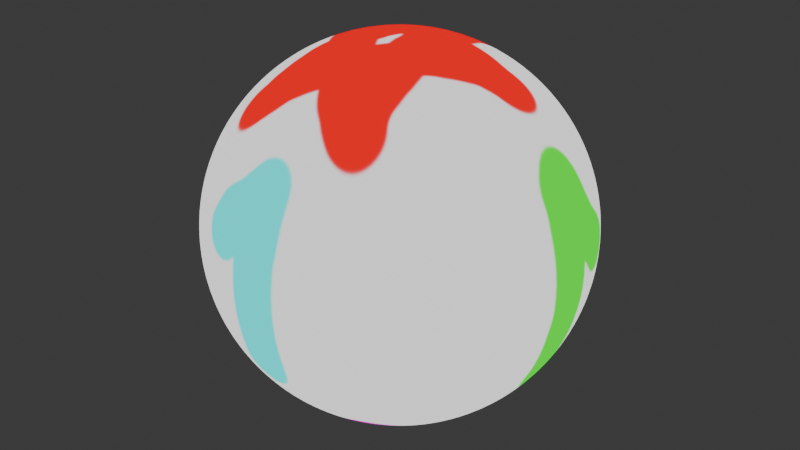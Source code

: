 # Source: ballTemplate.blend  (saved by Blender 4.3.34; exported with 4.5.12 LTS)
import bpy
from mathutils import Matrix  # noqa: F401  (used for matrix-valued properties, if any)

bpy.ops.wm.read_factory_settings(use_empty=True)
scene = bpy.context.scene
scene.name = 'Scene'

# ---- collections
col_collection = bpy.data.collections.new('Collection'); scene.collection.children.link(col_collection)

# ---- images (referenced by path relative to the original .blend; pixels are not part of the script)
import os
ASSET_DIR = os.environ.get("B2B_ASSET_DIR", "")  # directory of the original .blend (textures are referenced by path, not embedded)
HERE = os.path.dirname(os.path.abspath(__file__))  # packed textures are extracted next to this script under _unpacked/

def load_image(name, relpath, width, height, colorspace="sRGB"):
    """Load a texture the original file referenced (path relative to the .blend, or extracted next to this script)."""
    p = next((c for c in (os.path.join(HERE, relpath), os.path.join(ASSET_DIR, relpath)) if relpath and os.path.exists(c)), "")
    if p:
        img = bpy.data.images.load(p, check_existing=True)
        img.name = name
    else:  # same state as the original file: an image datablock whose file is absent (Cycles renders it pink)
        img = bpy.data.images.new(name, width, height)
        img.source = "FILE"
        img.filepath = "//" + (relpath or name)
    img.colorspace_settings.name = colorspace
    return img
img_circle = load_image('circle', '_unpacked/2.2ed0d5f6.jpg', 700, 700, 'sRGB')
img_cubemap = load_image('cubemap', '_unpacked/texture.6534a10a.png', 1024, 768, 'sRGB')
img_sideways = load_image('sideways', '_unpacked/Untitled.15fda217.png', 1024, 768, 'sRGB')

# ---- materials (node trees are filled in below, after node groups)
mat_material = bpy.data.materials.new('Material')
mat_material.alpha_threshold = 0.0
mat_material.roughness = 0.5
mat_material.line_color = (0.0, 0.0, 0.0, 1.0)

# ---- material node trees
mat_material.use_nodes = True; mat_material.node_tree.nodes.clear()
_N = mat_material.node_tree.nodes; _L = mat_material.node_tree.links
n0 = _N.new('ShaderNodeOutputMaterial'); n0.name = 'Material Output'; n0.location = (781, 646)
n1 = _N.new('ShaderNodeTexImage'); n1.name = 'Image Texture.001'; n1.location = (871, -30)
n1.image = img_circle
n2 = _N.new('ShaderNodeEmission'); n2.name = 'Emission'; n2.location = (1167, -42)
n3 = _N.new('ShaderNodeNewGeometry'); n3.name = 'Geometry'; n3.location = (30, -289)
n4 = _N.new('ShaderNodeMath'); n4.name = 'Math'; n4.location = (430, -118)
n4.operation = 'MULTIPLY_ADD'
n5 = _N.new('ShaderNodeSeparateXYZ'); n5.name = 'Separate XYZ.001'; n5.location = (211, -226)
n6 = _N.new('ShaderNodeCombineXYZ'); n6.name = 'Combine XYZ'; n6.location = (669, -204)
n7 = _N.new('ShaderNodeMath'); n7.name = 'Math.002'; n7.location = (432, -308)
n7.operation = 'MULTIPLY_ADD'
n8 = _N.new('ShaderNodeTexImage'); n8.name = 'Image Texture'; n8.location = (123, 673)
n8.image = img_cubemap
n9 = _N.new('ShaderNodeValue'); n9.name = 'Value'; n9.location = (-595, 569)
n9.label = 'Image Scale'
n9.outputs[0].default_value = 0.2
n10 = _N.new('NodeFrame'); n10.name = 'Frame.001'; n10.location = (-800, 351)
n10.width = 1337
n11 = _N.new('ShaderNodeTexImage'); n11.name = 'Image Texture.002'; n11.location = (919, -30)
n11.image = img_sideways
n12 = _N.new('ShaderNodeEmission'); n12.name = 'Emission.001'; n12.location = (1204, -30)
n13 = _N.new('ShaderNodeNewGeometry'); n13.name = 'Geometry.001'; n13.location = (30, -333)
n14 = _N.new('ShaderNodeSeparateXYZ'); n14.name = 'Separate XYZ.002'; n14.location = (212, -270)
n15 = _N.new('ShaderNodeCombineXYZ'); n15.name = 'Combine XYZ.001'; n15.location = (734, -241)
n16 = _N.new('ShaderNodeMath'); n16.name = 'Math.006'; n16.location = (383, -162)
n16.operation = 'ARCTAN2'
n17 = _N.new('ShaderNodeMath'); n17.name = 'Math.001'; n17.location = (546, -108)
n17.operation = 'MULTIPLY_ADD'
n17.inputs[1].default_value = 0.1592
n18 = _N.new('ShaderNodeMath'); n18.name = 'Math.003'; n18.location = (459, -337)
n18.operation = 'MULTIPLY_ADD'
n18.inputs[1].default_value = 0.3875
n19 = _N.new('NodeFrame'); n19.name = 'Frame'; n19.location = (-825, -257)
n19.width = 1374
n1.parent = n10
n2.parent = n10
n3.parent = n10
n4.parent = n10
n5.parent = n10
n6.parent = n10
n7.parent = n10
n11.parent = n19
n12.parent = n19
n13.parent = n19
n14.parent = n19
n15.parent = n19
n16.parent = n19
n17.parent = n19
n18.parent = n19
_L.new(n1.outputs[0], n2.inputs[0])
_L.new(n3.outputs[0], n5.inputs[0])
_L.new(n4.outputs[0], n6.inputs[0])
_L.new(n6.outputs[0], n1.inputs[0])
_L.new(n7.outputs[0], n6.inputs[1])
_L.new(n9.outputs[0], n4.inputs[1])
_L.new(n9.outputs[0], n7.inputs[1])
_L.new(n5.outputs[2], n7.inputs[0])
_L.new(n5.outputs[1], n4.inputs[0])
_L.new(n11.outputs[0], n12.inputs[0])
_L.new(n13.outputs[0], n14.inputs[0])
_L.new(n15.outputs[0], n11.inputs[0])
_L.new(n14.outputs[0], n16.inputs[0])
_L.new(n14.outputs[1], n16.inputs[1])
_L.new(n16.outputs[0], n17.inputs[0])
_L.new(n14.outputs[2], n18.inputs[0])
_L.new(n17.outputs[0], n15.inputs[0])
_L.new(n18.outputs[0], n15.inputs[1])
_L.new(n8.outputs[0], n0.inputs[0])
n0.is_active_output = True

# ---- world
world_world = bpy.data.worlds.new('World'); scene.world = world_world
world_world.use_nodes = True; world_world.node_tree.nodes.clear()
_N = world_world.node_tree.nodes; _L = world_world.node_tree.links
n0 = _N.new('ShaderNodeOutputWorld'); n0.name = 'World Output'; n0.location = (300, 300)
n1 = _N.new('ShaderNodeBackground'); n1.name = 'Background'; n1.location = (10, 300)
n1.inputs[0].default_value = (0.05088, 0.05088, 0.05088, 1.0)
_L.new(n1.outputs[0], n0.inputs[0])
n0.is_active_output = True
world_world.color = (0.05088, 0.05088, 0.05088)
world_world.sun_shadow_jitter_overblur = 0.0

# ---- meshes
me_cube = bpy.data.meshes.new('Cube')
me_cube.from_pydata([(-1.0, 1.0, 1.0), (1.0, 1.0, 1.0), (-1.0, -1.0, 1.0), (1.0, -1.0, 1.0), (-1.0, 1.0, -1.0), (1.0, 1.0, -1.0), (-1.0, -1.0, -1.0), (1.0, -1.0, -1.0)], [], [(0, 4, 6, 2), (3, 2, 6, 7), (7, 6, 4, 5), (5, 1, 3, 7), (1, 0, 2, 3), (5, 4, 0, 1)])
me_cube.polygons.foreach_set('use_smooth', [True] * 6)
_uv = me_cube.uv_layers.new(name='UVMap')
_uv.uv.foreach_set('vector', [0.4995, 0.6668, 0.4985, 1.0, 0.2485, 0.9988, 0.2495, 0.6655, 0.2505, 0.3322, 0.2495, 0.6655, -0.0004879, 0.6642, 0.0004956, 0.3309, 1.0, 0.3361, 0.9995, 0.6695, 0.7495, 0.6681, 0.7505, 0.3348, 0.5015, 0.0001678, 0.5005, 0.3335, 0.2505, 0.3322, 0.2515, -0.001144, 0.5005, 0.3335, 0.4995, 0.6668, 0.2495, 0.6655, 0.2505, 0.3322, 0.7505, 0.3348, 0.7495, 0.6681, 0.4995, 0.6668, 0.5005, 0.3335])
me_cube.materials.append(mat_material)
me_cube.use_mirror_vertex_groups = False
me_cube.update()

# ---- objects
ob_cube = bpy.data.objects.new('Cube', me_cube)

# ---- transforms, parenting, visibility, modifiers, constraints
ob_cube.location = (0.0, 0.0, 0.0)
ob_cube.rotation_euler = (0.0, -0.0, -1.571)
ob_cube.lock_rotations_4d = False
ob_cube.empty_display_type = 'ARROWS'
ob_cube.lineart.crease_threshold = 0.0
_m = ob_cube.modifiers.new('Subdivision', 'SUBSURF')
_m.subdivision_type = 'SIMPLE'
_m.levels = 5
_m.render_levels = 5
_m = ob_cube.modifiers.new('Cast', 'CAST')
_m.factor = 1.0

# ---- collection membership
col_collection.objects.link(ob_cube)

# ---- scene / render settings (as saved in the file)
scene.frame_start = 1; scene.frame_end = 250; scene.frame_set(1)
scene.render.engine = 'CYCLES'
bpy.context.view_layer.update()

# ---- added for rendering (the .blend has no active camera): camera
cam_auto = bpy.data.cameras.new('AutoCamera')
cam_auto.lens = 50.0
cam_auto.sensor_width = 36.0
cam_auto.clip_end = 1000.0
ob_auto_camera = bpy.data.objects.new('AutoCamera', cam_auto)
scene.collection.objects.link(ob_auto_camera)
ob_auto_camera.location = (4.10685, -4.92822, 3.28548)
ob_auto_camera.rotation_euler = (1.09748, -7.21219e-08, 0.694738)
scene.camera = ob_auto_camera
bpy.context.view_layer.update()

